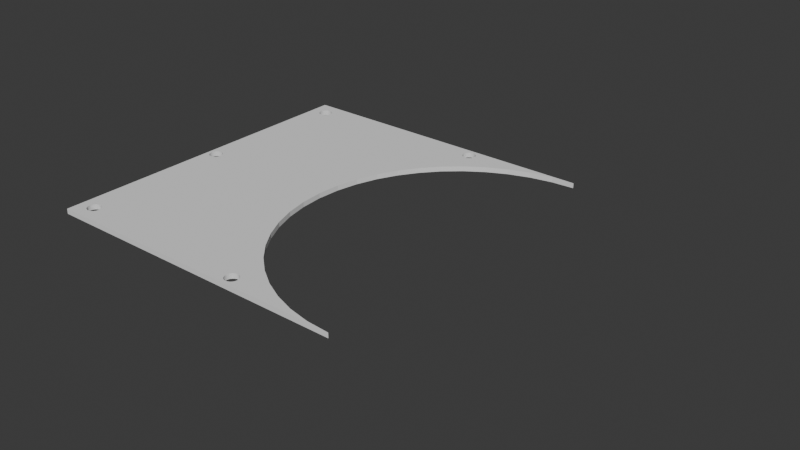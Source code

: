 # Source: GriTech_-_Slipmaskin_top.blend  (saved by Blender 4.2.66; exported with 4.5.12 LTS)
import bpy
from mathutils import Matrix  # noqa: F401  (used for matrix-valued properties, if any)

bpy.ops.wm.read_factory_settings(use_empty=True)
scene = bpy.context.scene
scene.name = 'Scene'

# ---- collections
col_collection = bpy.data.collections.new('Collection'); scene.collection.children.link(col_collection)

# ---- world
world_world = bpy.data.worlds.new('World'); scene.world = world_world
world_world.use_nodes = True; world_world.node_tree.nodes.clear()
_N = world_world.node_tree.nodes; _L = world_world.node_tree.links
n0 = _N.new('ShaderNodeOutputWorld'); n0.name = 'World Output'; n0.location = (300, 300)
n1 = _N.new('ShaderNodeBackground'); n1.name = 'Background'; n1.location = (10, 300)
n1.inputs[0].default_value = (0.05088, 0.05088, 0.05088, 1.0)
_L.new(n1.outputs[0], n0.inputs[0])
n0.is_active_output = True
world_world.color = (0.05088, 0.05088, 0.05088)
world_world.sun_shadow_jitter_overblur = 0.0

# ---- meshes
me_sketch = bpy.data.meshes.new('Sketch')
me_sketch.from_pydata([(95.0, 0.0, 0.0), (93.13, 0.0, 0.0), (87.96, 0.0, 0.0), (80.16, 0.0, 0.0), (70.37, 0.0, 0.0), (59.27, 0.0, 0.0), (47.5, 0.0, 0.0), (35.73, 0.0, 0.0), (24.63, 0.0, 0.0), (14.84, 0.0, 0.0), (7.037, 0.0, 0.0), (1.869, 0.0, 0.0), (0.0, 0.0, 0.0), (0.0, 1.968, 0.0), (0.0, 62.38, 0.0), (0.0, 92.59, 0.0), (0.0, 98.03, 0.0), (0.0, 100.0, 0.0), (95.0, 100.0, 0.0), (95.0, 98.03, 0.0), (95.0, 92.59, 0.0), (95.0, 84.38, 0.0), (95.0, 74.07, 0.0), (95.0, 62.38, 0.0), (95.0, 50.0, 0.0), (95.0, 37.62, 0.0), (95.0, 25.93, 0.0), (95.0, 15.63, 0.0), (95.0, 7.407, 0.0), (95.0, 1.968, 0.0), (5.0, 97.0, 0.0), (4.729, 96.98, 0.0), (4.468, 96.93, 0.0), (4.222, 96.84, 0.0), (3.991, 96.73, 0.0), (3.778, 96.58, 0.0), (3.586, 96.41, 0.0), (3.417, 96.22, 0.0), (3.273, 96.01, 0.0), (3.157, 95.78, 0.0), (3.071, 95.53, 0.0), (3.018, 95.27, 0.0), (3.0, 95.0, 0.0), (3.018, 94.73, 0.0), (3.071, 94.47, 0.0), (3.157, 94.22, 0.0), (3.273, 93.99, 0.0), (3.417, 93.78, 0.0), (3.586, 93.59, 0.0), (3.778, 93.42, 0.0), (3.991, 93.27, 0.0), (4.222, 93.16, 0.0), (4.468, 93.07, 0.0), (4.729, 93.02, 0.0), (5.0, 93.0, 0.0), (5.271, 93.02, 0.0), (5.532, 93.07, 0.0), (5.778, 93.16, 0.0), (6.009, 93.27, 0.0), (6.222, 93.42, 0.0), (6.414, 93.59, 0.0), (6.583, 93.78, 0.0), (6.727, 93.99, 0.0), (6.843, 94.22, 0.0), (6.929, 94.47, 0.0), (6.982, 94.73, 0.0), (7.0, 95.0, 0.0), (6.982, 95.27, 0.0), (6.929, 95.53, 0.0), (6.843, 95.78, 0.0), (6.727, 96.01, 0.0), (6.583, 96.22, 0.0), (6.414, 96.41, 0.0), (6.222, 96.58, 0.0), (6.009, 96.73, 0.0), (5.778, 96.84, 0.0), (5.532, 96.93, 0.0), (5.271, 96.98, 0.0), (5.0, 7.0, 0.0), (4.729, 6.982, 0.0), (4.468, 6.929, 0.0), (4.222, 6.843, 0.0), (3.991, 6.727, 0.0), (3.778, 6.583, 0.0), (3.586, 6.414, 0.0), (3.417, 6.222, 0.0), (3.273, 6.009, 0.0), (3.157, 5.778, 0.0), (3.071, 5.532, 0.0), (3.018, 5.271, 0.0), (3.0, 5.0, 0.0), (3.018, 4.729, 0.0), (3.071, 4.468, 0.0), (3.157, 4.222, 0.0), (3.273, 3.991, 0.0), (3.417, 3.778, 0.0), (3.586, 3.586, 0.0), (3.778, 3.417, 0.0), (3.991, 3.273, 0.0), (4.222, 3.157, 0.0), (4.468, 3.071, 0.0), (4.729, 3.018, 0.0), (5.0, 3.0, 0.0), (5.271, 3.018, 0.0), (5.532, 3.071, 0.0), (5.778, 3.157, 0.0), (6.009, 3.273, 0.0), (6.222, 3.417, 0.0), (6.414, 3.586, 0.0), (6.583, 3.778, 0.0), (6.727, 3.991, 0.0), (6.843, 4.222, 0.0), (6.929, 4.468, 0.0), (6.982, 4.729, 0.0), (7.0, 5.0, 0.0), (6.982, 5.271, 0.0), (6.929, 5.532, 0.0), (6.843, 5.778, 0.0), (6.727, 6.009, 0.0), (6.583, 6.222, 0.0), (6.414, 6.414, 0.0), (6.222, 6.583, 0.0), (6.009, 6.727, 0.0), (5.778, 6.843, 0.0), (5.532, 6.929, 0.0), (5.271, 6.982, 0.0), (3.0, 51.96, 0.0), (2.729, 51.94, 0.0), (2.468, 51.88, 0.0), (2.222, 51.8, 0.0), (1.991, 51.68, 0.0), (1.778, 51.54, 0.0), (1.586, 51.37, 0.0), (1.417, 51.18, 0.0), (1.273, 50.96, 0.0), (1.157, 50.73, 0.0), (1.071, 50.49, 0.0), (1.018, 50.23, 0.0), (1.0, 49.96, 0.0), (1.018, 49.68, 0.0), (1.071, 49.42, 0.0), (1.157, 49.18, 0.0), (1.273, 48.95, 0.0), (1.417, 48.73, 0.0), (1.586, 48.54, 0.0), (1.778, 48.37, 0.0), (1.991, 48.23, 0.0), (2.222, 48.11, 0.0), (2.468, 48.03, 0.0), (2.729, 47.97, 0.0), (3.0, 47.96, 0.0), (3.271, 47.97, 0.0), (3.532, 48.03, 0.0), (3.778, 48.11, 0.0), (4.009, 48.23, 0.0), (4.222, 48.37, 0.0), (4.414, 48.54, 0.0), (4.583, 48.73, 0.0), (4.727, 48.95, 0.0), (4.843, 49.18, 0.0), (4.929, 49.42, 0.0), (4.982, 49.68, 0.0), (5.0, 49.96, 0.0), (4.982, 50.23, 0.0), (4.929, 50.49, 0.0), (4.843, 50.73, 0.0), (4.727, 50.96, 0.0), (4.583, 51.18, 0.0), (4.414, 51.37, 0.0), (4.222, 51.54, 0.0), (4.009, 51.68, 0.0), (3.778, 51.8, 0.0), (3.532, 51.88, 0.0), (3.271, 51.94, 0.0), (60.96, 99.0, 0.0), (60.69, 98.98, 0.0), (60.43, 98.93, 0.0), (60.19, 98.84, 0.0), (59.95, 98.73, 0.0), (59.74, 98.58, 0.0), (59.55, 98.41, 0.0), (59.38, 98.22, 0.0), (59.24, 98.01, 0.0), (59.12, 97.78, 0.0), (59.04, 97.53, 0.0), (58.98, 97.27, 0.0), (58.96, 97.0, 0.0), (58.98, 96.73, 0.0), (59.04, 96.47, 0.0), (59.12, 96.22, 0.0), (59.24, 95.99, 0.0), (59.38, 95.78, 0.0), (59.55, 95.59, 0.0), (59.74, 95.42, 0.0), (59.95, 95.27, 0.0), (60.19, 95.16, 0.0), (60.43, 95.07, 0.0), (60.69, 95.02, 0.0), (60.96, 95.0, 0.0), (61.24, 95.02, 0.0), (61.5, 95.07, 0.0), (61.74, 95.16, 0.0), (61.97, 95.27, 0.0), (62.19, 95.42, 0.0), (62.38, 95.59, 0.0), (62.55, 95.78, 0.0), (62.69, 95.99, 0.0), (62.81, 96.22, 0.0), (62.89, 96.47, 0.0), (62.95, 96.73, 0.0), (62.96, 97.0, 0.0), (62.95, 97.27, 0.0), (62.89, 97.53, 0.0), (62.81, 97.78, 0.0), (62.69, 98.01, 0.0), (62.55, 98.22, 0.0), (62.38, 98.41, 0.0), (62.19, 98.58, 0.0), (61.97, 98.73, 0.0), (61.74, 98.84, 0.0), (61.5, 98.93, 0.0), (61.24, 98.98, 0.0), (60.96, 5.0, 0.0), (60.69, 4.982, 0.0), (60.43, 4.929, 0.0), (60.19, 4.843, 0.0), (59.95, 4.727, 0.0), (59.74, 4.583, 0.0), (59.55, 4.414, 0.0), (59.38, 4.222, 0.0), (59.24, 4.009, 0.0), (59.12, 3.778, 0.0), (59.04, 3.532, 0.0), (58.98, 3.271, 0.0), (58.96, 3.0, 0.0), (58.98, 2.729, 0.0), (59.04, 2.468, 0.0), (59.12, 2.222, 0.0), (59.24, 1.991, 0.0), (59.38, 1.778, 0.0), (59.55, 1.586, 0.0), (59.74, 1.417, 0.0), (59.95, 1.273, 0.0), (60.19, 1.157, 0.0), (60.43, 1.071, 0.0), (60.69, 1.018, 0.0), (60.96, 1.0, 0.0), (61.24, 1.018, 0.0), (61.5, 1.071, 0.0), (61.74, 1.157, 0.0), (61.97, 1.273, 0.0), (62.19, 1.417, 0.0), (62.38, 1.586, 0.0), (62.55, 1.778, 0.0), (62.69, 1.991, 0.0), (62.81, 2.222, 0.0), (62.89, 2.468, 0.0), (62.95, 2.729, 0.0), (62.96, 3.0, 0.0), (62.95, 3.271, 0.0), (62.89, 3.532, 0.0), (62.81, 3.778, 0.0), (62.69, 4.009, 0.0), (62.55, 4.222, 0.0), (62.38, 4.414, 0.0), (62.19, 4.583, 0.0), (61.97, 4.727, 0.0), (61.74, 4.843, 0.0), (61.5, 4.929, 0.0), (61.24, 4.982, 0.0), (95.0, 100.0, 0.0), (88.22, 99.54, 0.0), (81.71, 98.21, 0.0), (75.54, 96.07, 0.0), (69.76, 93.17, 0.0), (64.45, 89.58, 0.0), (59.64, 85.36, 0.0), (55.42, 80.55, 0.0), (51.83, 75.24, 0.0), (48.93, 69.46, 0.0), (46.79, 63.29, 0.0), (45.46, 56.78, 0.0), (45.0, 50.0, 0.0), (45.46, 43.22, 0.0), (46.79, 36.71, 0.0), (48.93, 30.54, 0.0), (51.83, 24.76, 0.0), (55.42, 19.45, 0.0), (59.64, 14.64, 0.0), (64.45, 10.42, 0.0), (69.76, 6.826, 0.0), (75.54, 3.929, 0.0), (81.71, 1.786, 0.0), (88.22, 0.4564, 0.0), (95.0, 0.0, 0.0), (101.8, 0.4564, 0.0), (108.3, 1.786, 0.0), (114.5, 3.929, 0.0), (120.2, 6.826, 0.0), (125.6, 10.42, 0.0), (130.4, 14.64, 0.0), (134.6, 19.45, 0.0), (138.2, 24.76, 0.0), (141.1, 30.54, 0.0), (143.2, 36.71, 0.0), (144.5, 43.22, 0.0), (145.0, 50.0, 0.0), (144.5, 56.78, 0.0), (143.2, 63.29, 0.0), (141.1, 69.46, 0.0), (138.2, 75.24, 0.0), (134.6, 80.55, 0.0), (130.4, 85.36, 0.0), (125.6, 89.58, 0.0), (120.2, 93.17, 0.0), (114.5, 96.07, 0.0), (108.3, 98.21, 0.0), (101.8, 99.54, 0.0)], [], [(290, 289, 288, 287, 286, 285, 284, 283, 282, 281, 127, 126, 173, 172, 171, 170, 169, 168, 167, 166, 165, 164, 163, 162, 161, 160, 159, 158, 157, 156, 155, 154, 153, 152, 151, 150, 149, 148, 147, 146, 145, 144, 143, 142, 141, 140, 139, 138, 137, 136, 135, 134, 133, 132, 131, 130, 129, 14, 13, 93, 92, 91, 90, 89, 88, 87, 86, 85, 84, 83, 82, 81, 80, 79, 78, 125, 124, 123, 122, 121, 222, 269, 268, 267, 266, 265, 264, 263, 262, 261, 260, 259, 258, 257, 256, 255, 254, 253, 252, 251, 250, 293, 292, 291), (228, 227, 226, 225, 224, 223, 222, 121, 120, 119, 118, 117, 116, 115, 114, 113, 112, 111, 110, 109, 108, 107, 106, 105, 104, 103, 102, 101, 100, 99, 98, 97, 96, 95, 94, 93, 13, 12, 294, 293, 250, 249, 248, 247, 246, 245, 244, 243, 242, 241, 240, 239, 238, 237, 236, 235, 234, 233, 232, 231, 230, 229), (277, 276, 275, 274, 60, 59, 58, 57, 56, 55, 54, 53, 52, 51, 50, 49, 48, 47, 15, 14, 129, 128, 127, 281, 280, 279, 278), (17, 16, 181, 180, 179, 178, 177, 176, 175, 174, 271, 18), (63, 62, 61, 60, 274, 273, 272, 271, 174, 221, 220, 219, 218, 217, 216, 215, 214, 213, 212, 211, 210, 209, 208, 207, 206, 205, 204, 203, 202, 201, 200, 199, 198, 197, 196, 195, 194, 193, 192, 191, 190, 189, 188, 187, 186, 185, 184, 183, 182, 181, 16, 15, 47, 46, 45, 44, 43, 42, 41, 40, 39, 38, 37, 36, 35, 34, 33, 32, 31, 30, 77, 76, 75, 74, 73, 72, 71, 70, 69, 68, 67, 66, 65, 64)])
_uv = me_sketch.uv_layers.new(name='UVMap')
_uv.uv.foreach_set('vector', [0.9194, 0.0, 0.9164, 0.0, 0.9134, 0.0, 0.9104, 0.0, 0.9075, 0.0, 0.9045, 0.0, 0.9015, 0.0, 0.8985, 0.0, 0.8955, 0.0, 0.8925, 0.0, 0.4328, 0.0, 0.4299, 0.0, 0.5701, 0.0, 0.5672, 0.0, 0.5642, 0.0, 0.5612, 0.0, 0.5582, 0.0, 0.5552, 0.0, 0.5522, 0.0, 0.5493, 0.0, 0.5463, 0.0, 0.5433, 0.0, 0.5403, 0.0, 0.5373, 0.0, 0.5343, 0.0, 0.5313, 0.0, 0.5284, 0.0, 0.5254, 0.0, 0.5224, 0.0, 0.5194, 0.0, 0.5164, 0.0, 0.5134, 0.0, 0.5104, 0.0, 0.5075, 0.0, 0.5045, 0.0, 0.5015, 0.0, 0.4985, 0.0, 0.4955, 0.0, 0.4925, 0.0, 0.4896, 0.0, 0.4866, 0.0, 0.4836, 0.0, 0.4806, 0.0, 0.4776, 0.0, 0.4746, 0.0, 0.4716, 0.0, 0.4687, 0.0, 0.4657, 0.0, 0.4627, 0.0, 0.4597, 0.0, 0.4567, 0.0, 0.4537, 0.0, 0.4507, 0.0, 0.4478, 0.0, 0.4448, 0.0, 0.4418, 0.0, 0.4388, 0.0, 0.05672, 0.0, 0.03881, 0.0, 0.3313, 0.0, 0.3284, 0.0, 0.3254, 0.0, 0.3224, 0.0, 0.3194, 0.0, 0.3164, 0.0, 0.3134, 0.0, 0.3104, 0.0, 0.3075, 0.0, 0.3045, 0.0, 0.3015, 0.0, 0.2985, 0.0, 0.2955, 0.0, 0.2925, 0.0, 0.2896, 0.0, 0.2866, 0.0, 0.4269, 0.0, 0.4239, 0.0, 0.4209, 0.0, 0.4179, 0.0, 0.4149, 0.0, 0.7164, 0.0, 0.8567, 0.0, 0.8537, 0.0, 0.8507, 0.0, 0.8478, 0.0, 0.8448, 0.0, 0.8418, 0.0, 0.8388, 0.0, 0.8358, 0.0, 0.8328, 0.0, 0.8299, 0.0, 0.8269, 0.0, 0.8239, 0.0, 0.8209, 0.0, 0.8179, 0.0, 0.8149, 0.0, 0.8119, 0.0, 0.809, 0.0, 0.806, 0.0, 0.803, 0.0, 0.8, 0.0, 0.9284, 0.0, 0.9254, 0.0, 0.9224, 0.0, 0.7343, 0.0, 0.7313, 0.0, 0.7284, 0.0, 0.7254, 0.0, 0.7224, 0.0, 0.7194, 0.0, 0.7164, 0.0, 0.4149, 0.0, 0.4119, 0.0, 0.409, 0.0, 0.406, 0.0, 0.403, 0.0, 0.4, 0.0, 0.397, 0.0, 0.394, 0.0, 0.391, 0.0, 0.3881, 0.0, 0.3851, 0.0, 0.3821, 0.0, 0.3791, 0.0, 0.3761, 0.0, 0.3731, 0.0, 0.3701, 0.0, 0.3672, 0.0, 0.3642, 0.0, 0.3612, 0.0, 0.3582, 0.0, 0.3552, 0.0, 0.3522, 0.0, 0.3493, 0.0, 0.3463, 0.0, 0.3433, 0.0, 0.3403, 0.0, 0.3373, 0.0, 0.3343, 0.0, 0.3313, 0.0, 0.03881, 0.0, 0.03582, 0.0, 0.9313, 0.0, 0.9284, 0.0, 0.8, 0.0, 0.797, 0.0, 0.794, 0.0, 0.791, 0.0, 0.7881, 0.0, 0.7851, 0.0, 0.7821, 0.0, 0.7791, 0.0, 0.7761, 0.0, 0.7731, 0.0, 0.7701, 0.0, 0.7672, 0.0, 0.7642, 0.0, 0.7612, 0.0, 0.7582, 0.0, 0.7552, 0.0, 0.7522, 0.0, 0.7493, 0.0, 0.7463, 0.0, 0.7433, 0.0, 0.7403, 0.0, 0.7373, 0.0, 0.8806, 0.0, 0.8776, 0.0, 0.8746, 0.0, 0.8716, 0.0, 0.2328, 0.0, 0.2299, 0.0, 0.2269, 0.0, 0.2239, 0.0, 0.2209, 0.0, 0.2179, 0.0, 0.2149, 0.0, 0.2119, 0.0, 0.209, 0.0, 0.206, 0.0, 0.203, 0.0, 0.2, 0.0, 0.197, 0.0, 0.194, 0.0, 0.06567, 0.0, 0.05672, 0.0, 0.4388, 0.0, 0.4358, 0.0, 0.4328, 0.0, 0.8925, 0.0, 0.8896, 0.0, 0.8866, 0.0, 0.8836, 0.0, 0.07164, 0.0, 0.06866, 0.0, 0.594, 0.0, 0.591, 0.0, 0.5881, 0.0, 0.5851, 0.0, 0.5821, 0.0, 0.5791, 0.0, 0.5761, 0.0, 0.5731, 0.0, 0.8627, 0.0, 0.1075, 0.0, 0.2418, 0.0, 0.2388, 0.0, 0.2358, 0.0, 0.2328, 0.0, 0.8716, 0.0, 0.8687, 0.0, 0.8657, 0.0, 0.8627, 0.0, 0.5731, 0.0, 0.7134, 0.0, 0.7104, 0.0, 0.7075, 0.0, 0.7045, 0.0, 0.7015, 0.0, 0.6985, 0.0, 0.6955, 0.0, 0.6925, 0.0, 0.6896, 0.0, 0.6866, 0.0, 0.6836, 0.0, 0.6806, 0.0, 0.6776, 0.0, 0.6746, 0.0, 0.6716, 0.0, 0.6687, 0.0, 0.6657, 0.0, 0.6627, 0.0, 0.6597, 0.0, 0.6567, 0.0, 0.6537, 0.0, 0.6507, 0.0, 0.6478, 0.0, 0.6448, 0.0, 0.6418, 0.0, 0.6388, 0.0, 0.6358, 0.0, 0.6328, 0.0, 0.6299, 0.0, 0.6269, 0.0, 0.6239, 0.0, 0.6209, 0.0, 0.6179, 0.0, 0.6149, 0.0, 0.6119, 0.0, 0.609, 0.0, 0.606, 0.0, 0.603, 0.0, 0.6, 0.0, 0.597, 0.0, 0.594, 0.0, 0.06866, 0.0, 0.06567, 0.0, 0.194, 0.0, 0.191, 0.0, 0.1881, 0.0, 0.1851, 0.0, 0.1821, 0.0, 0.1791, 0.0, 0.1761, 0.0, 0.1731, 0.0, 0.1701, 0.0, 0.1672, 0.0, 0.1642, 0.0, 0.1612, 0.0, 0.1582, 0.0, 0.1552, 0.0, 0.1522, 0.0, 0.1493, 0.0, 0.1463, 0.0, 0.1433, 0.0, 0.2836, 0.0, 0.2806, 0.0, 0.2776, 0.0, 0.2746, 0.0, 0.2716, 0.0, 0.2687, 0.0, 0.2657, 0.0, 0.2627, 0.0, 0.2597, 0.0, 0.2567, 0.0, 0.2537, 0.0, 0.2507, 0.0, 0.2478, 0.0, 0.2448, 0.0])
me_sketch.update()

# ---- objects
ob_sketch = bpy.data.objects.new('Sketch', me_sketch)

# ---- transforms, parenting, visibility, modifiers, constraints
ob_sketch.location = (0.0, 0.0, 0.0)
_m = ob_sketch.modifiers.new('Solidify', 'SOLIDIFY')
_m.thickness = 1.5
_m.offset = 1.0

# ---- collection membership
scene.collection.objects.link(ob_sketch)

# ---- scene / render settings (as saved in the file)
scene.frame_start = 1; scene.frame_end = 250; scene.frame_set(1)
scene.render.engine = 'BLENDER_EEVEE_NEXT'
scene.unit_settings.scale_length = 0.001
bpy.context.view_layer.update()

# ---- added for rendering (the .blend has no active camera and no usable light): camera, sun
cam_auto = bpy.data.cameras.new('AutoCamera')
cam_auto.lens = 50.0
cam_auto.sensor_width = 36.0
cam_auto.clip_end = 2889.17
ob_auto_camera = bpy.data.objects.new('AutoCamera', cam_auto)
scene.collection.objects.link(ob_auto_camera)
ob_auto_camera.location = (237.834, -147.007, 132.45)
ob_auto_camera.rotation_euler = (1.09748, -7.21219e-08, 0.694738)
scene.camera = ob_auto_camera
light_auto_sun = bpy.data.lights.new('AutoSun', 'SUN')
light_auto_sun.energy = 3.0
light_auto_sun.angle = 0.0523599
ob_auto_sun = bpy.data.objects.new('AutoSun', light_auto_sun)
scene.collection.objects.link(ob_auto_sun)
ob_auto_sun.rotation_euler = (0.872665, 0.174533, 0.523599)
bpy.context.view_layer.update()
